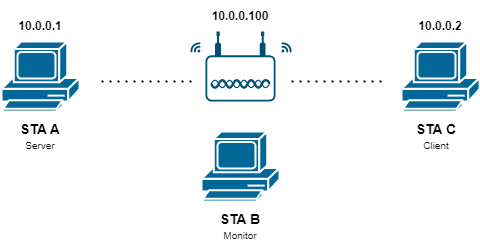

The diagram above was exported from draw.io. Its source (the exported page's mxGraphModel, read from the mxfile embedded in the PNG):
<mxGraphModel dx="1278" dy="547" grid="1" gridSize="10" guides="1" tooltips="1" connect="1" arrows="1" fold="1" page="1" pageScale="1" pageWidth="1169" pageHeight="827" math="0" shadow="0">
  <root>
    <mxCell id="0" />
    <mxCell id="1" parent="0" />
    <mxCell id="-PI8U9yXIWV9t-f6Vkmj-6" value="" style="shape=mxgraph.cisco.computers_and_peripherals.pc;html=1;pointerEvents=1;dashed=0;fillColor=#036897;strokeColor=#ffffff;strokeWidth=2;verticalLabelPosition=bottom;verticalAlign=top;align=center;outlineConnect=0;" vertex="1" parent="1">
      <mxGeometry x="180" y="190" width="78" height="70" as="geometry" />
    </mxCell>
    <mxCell id="-PI8U9yXIWV9t-f6Vkmj-7" value="" style="shape=mxgraph.cisco.computers_and_peripherals.pc;html=1;pointerEvents=1;dashed=0;fillColor=#036897;strokeColor=#ffffff;strokeWidth=2;verticalLabelPosition=bottom;verticalAlign=top;align=center;outlineConnect=0;" vertex="1" parent="1">
      <mxGeometry x="380" y="280" width="78" height="70" as="geometry" />
    </mxCell>
    <mxCell id="-PI8U9yXIWV9t-f6Vkmj-8" value="" style="shape=mxgraph.cisco.computers_and_peripherals.pc;html=1;pointerEvents=1;dashed=0;fillColor=#036897;strokeColor=#ffffff;strokeWidth=2;verticalLabelPosition=bottom;verticalAlign=top;align=center;outlineConnect=0;" vertex="1" parent="1">
      <mxGeometry x="580" y="190" width="78" height="70" as="geometry" />
    </mxCell>
    <mxCell id="-PI8U9yXIWV9t-f6Vkmj-9" value="" style="points=[[0.03,0.36,0],[0.18,0,0],[0.5,0.34,0],[0.82,0,0],[0.97,0.36,0],[1,0.67,0],[0.975,0.975,0],[0.5,1,0],[0.025,0.975,0],[0,0.67,0]];verticalLabelPosition=bottom;sketch=0;html=1;verticalAlign=top;aspect=fixed;align=center;pointerEvents=1;shape=mxgraph.cisco19.wireless_access_point;fillColor=#005073;strokeColor=none;" vertex="1" parent="1">
      <mxGeometry x="384" y="180" width="70" height="70" as="geometry" />
    </mxCell>
    <mxCell id="-PI8U9yXIWV9t-f6Vkmj-12" value="" style="endArrow=none;dashed=1;html=1;dashPattern=1 3;strokeWidth=2;rounded=0;" edge="1" parent="1">
      <mxGeometry width="50" height="50" relative="1" as="geometry">
        <mxPoint x="470" y="230" as="sourcePoint" />
        <mxPoint x="560" y="230" as="targetPoint" />
      </mxGeometry>
    </mxCell>
    <mxCell id="-PI8U9yXIWV9t-f6Vkmj-13" value="" style="endArrow=none;dashed=1;html=1;dashPattern=1 3;strokeWidth=2;rounded=0;" edge="1" parent="1">
      <mxGeometry width="50" height="50" relative="1" as="geometry">
        <mxPoint x="280" y="230" as="sourcePoint" />
        <mxPoint x="370" y="230" as="targetPoint" />
      </mxGeometry>
    </mxCell>
    <mxCell id="-PI8U9yXIWV9t-f6Vkmj-15" value="" style="points=[[0.005,0.09,0],[0.08,0,0],[0.76,0.25,0],[1,0.92,0],[0.91,0.995,0],[0.57,0.995,0],[0.045,0.955,0],[0.005,0.43,0]];verticalLabelPosition=bottom;sketch=0;html=1;verticalAlign=top;aspect=fixed;align=center;pointerEvents=1;shape=mxgraph.cisco19.3g_4g_indicator;fillColor=#005073;strokeColor=none;direction=north;" vertex="1" parent="1">
      <mxGeometry x="369" y="191" width="10" height="10" as="geometry" />
    </mxCell>
    <mxCell id="-PI8U9yXIWV9t-f6Vkmj-20" value="" style="points=[[0.005,0.09,0],[0.08,0,0],[0.76,0.25,0],[1,0.92,0],[0.91,0.995,0],[0.57,0.995,0],[0.045,0.955,0],[0.005,0.43,0]];verticalLabelPosition=bottom;sketch=0;html=1;verticalAlign=top;aspect=fixed;align=center;pointerEvents=1;shape=mxgraph.cisco19.3g_4g_indicator;fillColor=#005073;strokeColor=none;direction=east;" vertex="1" parent="1">
      <mxGeometry x="460" y="191" width="10" height="10" as="geometry" />
    </mxCell>
    <mxCell id="-PI8U9yXIWV9t-f6Vkmj-24" value="&lt;font style=&quot;&quot;&gt;&lt;span style=&quot;font-size: 14px;&quot;&gt;&lt;b&gt;STA B&lt;/b&gt;&lt;/span&gt;&lt;br&gt;&lt;font style=&quot;font-size: 10px;&quot;&gt;Monitor&lt;/font&gt;&lt;br&gt;&lt;/font&gt;" style="text;html=1;strokeColor=none;fillColor=none;align=center;verticalAlign=middle;whiteSpace=wrap;rounded=0;" vertex="1" parent="1">
      <mxGeometry x="389" y="370" width="60" height="10" as="geometry" />
    </mxCell>
    <mxCell id="-PI8U9yXIWV9t-f6Vkmj-25" value="&lt;font style=&quot;&quot;&gt;&lt;span style=&quot;font-size: 14px;&quot;&gt;&lt;b&gt;STA C&lt;/b&gt;&lt;/span&gt;&lt;br&gt;&lt;span style=&quot;font-size: 10px;&quot;&gt;Client&lt;/span&gt;&lt;br&gt;&lt;/font&gt;" style="text;html=1;strokeColor=none;fillColor=none;align=center;verticalAlign=middle;whiteSpace=wrap;rounded=0;" vertex="1" parent="1">
      <mxGeometry x="585" y="280" width="60" height="10" as="geometry" />
    </mxCell>
    <mxCell id="-PI8U9yXIWV9t-f6Vkmj-26" value="&lt;font style=&quot;&quot;&gt;&lt;span style=&quot;font-size: 14px;&quot;&gt;&lt;b&gt;STA A&lt;/b&gt;&lt;/span&gt;&lt;br&gt;&lt;span style=&quot;font-size: 10px;&quot;&gt;Server&lt;/span&gt;&lt;br&gt;&lt;/font&gt;" style="text;html=1;strokeColor=none;fillColor=none;align=center;verticalAlign=middle;whiteSpace=wrap;rounded=0;" vertex="1" parent="1">
      <mxGeometry x="189" y="280" width="60" height="10" as="geometry" />
    </mxCell>
    <mxCell id="-PI8U9yXIWV9t-f6Vkmj-27" value="&lt;b&gt;&lt;font style=&quot;font-size: 12px;&quot;&gt;10.0.0.2&lt;/font&gt;&lt;/b&gt;" style="text;html=1;strokeColor=none;fillColor=none;align=center;verticalAlign=middle;whiteSpace=wrap;rounded=0;fontSize=10;" vertex="1" parent="1">
      <mxGeometry x="589" y="159" width="60" height="31" as="geometry" />
    </mxCell>
    <mxCell id="-PI8U9yXIWV9t-f6Vkmj-28" value="&lt;b&gt;&lt;font style=&quot;font-size: 12px;&quot;&gt;10.0.0.1&lt;/font&gt;&lt;/b&gt;" style="text;html=1;strokeColor=none;fillColor=none;align=center;verticalAlign=middle;whiteSpace=wrap;rounded=0;fontSize=10;" vertex="1" parent="1">
      <mxGeometry x="189" y="159" width="60" height="31" as="geometry" />
    </mxCell>
    <mxCell id="-PI8U9yXIWV9t-f6Vkmj-29" value="&lt;b&gt;&lt;font style=&quot;font-size: 12px;&quot;&gt;10.0.0.100&lt;/font&gt;&lt;/b&gt;" style="text;html=1;strokeColor=none;fillColor=none;align=center;verticalAlign=middle;whiteSpace=wrap;rounded=0;fontSize=10;" vertex="1" parent="1">
      <mxGeometry x="389" y="149" width="60" height="31" as="geometry" />
    </mxCell>
  </root>
</mxGraphModel>